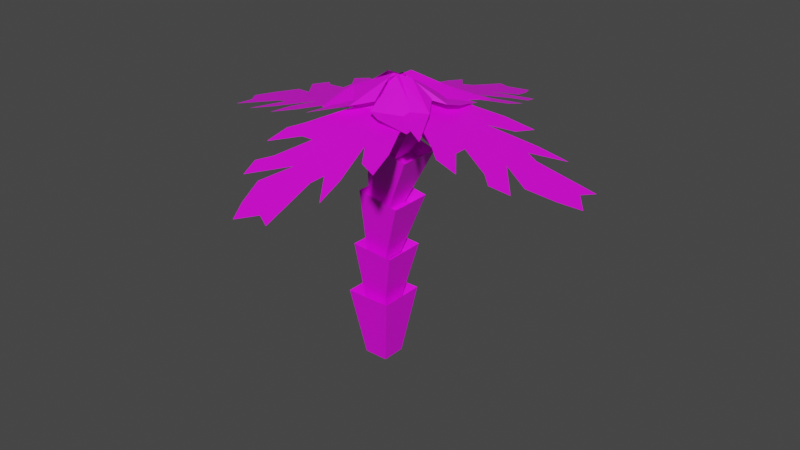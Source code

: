 # Source: Pal_1.blend  (saved by Blender 2.92.15; exported with 4.5.12 LTS)
import bpy
from mathutils import Matrix  # noqa: F401  (used for matrix-valued properties, if any)

bpy.ops.wm.read_factory_settings(use_empty=True)
scene = bpy.context.scene
scene.name = 'Scene'

# ---- collections
col_collection = bpy.data.collections.new('Collection'); scene.collection.children.link(col_collection)

# ---- images (referenced by path relative to the original .blend; pixels are not part of the script)
import os
ASSET_DIR = os.environ.get("B2B_ASSET_DIR", "")  # directory of the original .blend (textures are referenced by path, not embedded)
HERE = os.path.dirname(os.path.abspath(__file__))  # packed textures are extracted next to this script under _unpacked/

def load_image(name, relpath, width, height, colorspace="sRGB"):
    """Load a texture the original file referenced (path relative to the .blend, or extracted next to this script)."""
    p = next((c for c in (os.path.join(HERE, relpath), os.path.join(ASSET_DIR, relpath)) if relpath and os.path.exists(c)), "")
    if p:
        img = bpy.data.images.load(p, check_existing=True)
        img.name = name
    else:  # same state as the original file: an image datablock whose file is absent (Cycles renders it pink)
        img = bpy.data.images.new(name, width, height)
        img.source = "FILE"
        img.filepath = "//" + (relpath or name)
    img.colorspace_settings.name = colorspace
    return img
img_lospec500_1x_png_001 = load_image('lospec500-1x.png.001', 'modele/lospec500-1x.png', 1024, 1024, 'sRGB')
img_lospec500_1x_png = load_image('lospec500-1x.png', 'modele/lospec500-1x.png', 1024, 1024, 'sRGB')

# ---- materials (node trees are filled in below, after node groups)
mat_material_009 = bpy.data.materials.new('Material.009')
mat_material_009.use_transparent_shadow = False
mat_material_008 = bpy.data.materials.new('Material.008')
mat_material_008.use_transparent_shadow = False

# ---- material node trees
mat_material_009.use_nodes = True; mat_material_009.node_tree.nodes.clear()
_N = mat_material_009.node_tree.nodes; _L = mat_material_009.node_tree.links
n0 = _N.new('ShaderNodeBsdfPrincipled'); n0.name = 'Principled BSDF'; n0.location = (10, 300)
n0.distribution = 'GGX'
n0.subsurface_method = 'BURLEY'
n0.inputs[3].default_value = 1.45
n0.inputs[27].default_value = (0.0, 0.0, 0.0, 1.0)
n0.inputs[28].default_value = 1.0
n1 = _N.new('ShaderNodeOutputMaterial'); n1.name = 'Material Output'; n1.location = (300, 300)
n2 = _N.new('ShaderNodeTexImage'); n2.name = 'Image Texture'; n2.location = (-350, 135)
n2.image = img_lospec500_1x_png_001
n2.interpolation = 'Closest'
_L.new(n0.outputs[0], n1.inputs[0])
_L.new(n2.outputs[0], n0.inputs[0])
n1.is_active_output = True
mat_material_008.use_nodes = True; mat_material_008.node_tree.nodes.clear()
_N = mat_material_008.node_tree.nodes; _L = mat_material_008.node_tree.links
n0 = _N.new('ShaderNodeBsdfPrincipled'); n0.name = 'Principled BSDF'; n0.location = (10, 300)
n0.distribution = 'GGX'
n0.subsurface_method = 'BURLEY'
n0.inputs[3].default_value = 1.45
n0.inputs[27].default_value = (0.0, 0.0, 0.0, 1.0)
n0.inputs[28].default_value = 1.0
n1 = _N.new('ShaderNodeOutputMaterial'); n1.name = 'Material Output'; n1.location = (300, 300)
n2 = _N.new('ShaderNodeTexImage'); n2.name = 'Image Texture'; n2.location = (-350, 135)
n2.image = img_lospec500_1x_png
n2.interpolation = 'Closest'
_L.new(n0.outputs[0], n1.inputs[0])
_L.new(n2.outputs[0], n0.inputs[0])
n1.is_active_output = True

# ---- world
world_world = bpy.data.worlds.new('World'); scene.world = world_world
world_world.use_nodes = True; world_world.node_tree.nodes.clear()
_N = world_world.node_tree.nodes; _L = world_world.node_tree.links
n0 = _N.new('ShaderNodeOutputWorld'); n0.name = 'World Output'; n0.location = (300, 300)
n1 = _N.new('ShaderNodeBackground'); n1.name = 'Background'; n1.location = (10, 300)
n1.inputs[0].default_value = (0.05088, 0.05088, 0.05088, 1.0)
_L.new(n1.outputs[0], n0.inputs[0])
n0.is_active_output = True
world_world.color = (0.05088, 0.05088, 0.05088)
world_world.use_sun_shadow = False
world_world.sun_shadow_jitter_overblur = 0.0

# ---- meshes
me_cube = bpy.data.meshes.new('Cube')
me_cube.from_pydata([(1.0, 1.0, 1.0), (0.5298, 0.5298, -1.0), (1.0, -1.0, 1.0), (0.5298, -0.5298, -1.0), (-1.0, 1.0, 1.0), (-0.5298, 0.5298, -1.0), (-1.0, -1.0, 1.0), (-0.5298, -0.5298, -1.0), (0.7362, -0.7362, 0.6291), (-0.7362, -0.7362, 0.6291), (0.7362, 0.7362, 0.6291), (-0.7362, 0.7362, 0.6291)], [], [(4, 6, 9, 11), (3, 2, 6, 7), (7, 6, 4, 5), (5, 1, 3, 7), (1, 0, 2, 3), (5, 4, 0, 1), (10, 11, 9, 8), (2, 0, 10, 8), (0, 4, 11, 10), (6, 2, 8, 9)])
_uv = me_cube.uv_layers.new(name='UVMap')
_uv.uv.foreach_set('vector', [0.2545, 0.375, 0.2545, 0.375, 0.2545, 0.375, 0.2545, 0.375, 0.2545, 0.375, 0.2545, 0.375, 0.2545, 0.375, 0.2545, 0.375, 0.2545, 0.375, 0.2545, 0.375, 0.2545, 0.375, 0.2545, 0.375, 0.2545, 0.375, 0.2545, 0.375, 0.2545, 0.375, 0.2545, 0.375, 0.2545, 0.375, 0.2545, 0.375, 0.2545, 0.375, 0.2545, 0.375, 0.2545, 0.375, 0.2545, 0.375, 0.2545, 0.375, 0.2545, 0.375, 0.2545, 0.375, 0.2545, 0.375, 0.2545, 0.375, 0.2545, 0.375, 0.2545, 0.375, 0.2545, 0.375, 0.2545, 0.375, 0.2545, 0.375, 0.2545, 0.375, 0.2545, 0.375, 0.2545, 0.375, 0.2545, 0.375, 0.2545, 0.375, 0.2545, 0.375, 0.2545, 0.375, 0.2545, 0.375])
me_cube.materials.append(mat_material_009)
me_cube.use_remesh_preserve_volume = False
me_cube.use_remesh_preserve_attributes = False
me_cube.use_mirror_vertex_groups = False
me_cube.update()
me_cube_004 = bpy.data.meshes.new('Cube.004')
me_cube_004.from_pydata([(1.0, 1.0, 1.0), (0.5298, 0.5298, -1.0), (1.0, -1.0, 1.0), (0.5298, -0.5298, -1.0), (-1.0, 1.0, 1.0), (-0.5298, 0.5298, -1.0), (-1.0, -1.0, 1.0), (-0.5298, -0.5298, -1.0), (0.7362, -0.7362, 0.6291), (-0.7362, -0.7362, 0.6291), (0.7362, 0.7362, 0.6291), (-0.7362, 0.7362, 0.6291)], [], [(4, 6, 9, 11), (3, 2, 6, 7), (7, 6, 4, 5), (5, 1, 3, 7), (1, 0, 2, 3), (5, 4, 0, 1), (10, 11, 9, 8), (2, 0, 10, 8), (0, 4, 11, 10), (6, 2, 8, 9)])
_uv = me_cube_004.uv_layers.new(name='UVMap')
_uv.uv.foreach_set('vector', [0.2485, 0.625, 0.2485, 0.625, 0.2485, 0.625, 0.2485, 0.625, 0.2485, 0.625, 0.2485, 0.625, 0.2485, 0.625, 0.2485, 0.625, 0.2485, 0.625, 0.2485, 0.625, 0.2485, 0.625, 0.2485, 0.625, 0.2485, 0.625, 0.2485, 0.625, 0.2485, 0.625, 0.2485, 0.625, 0.2485, 0.625, 0.2485, 0.625, 0.2485, 0.625, 0.2485, 0.625, 0.2485, 0.625, 0.2485, 0.625, 0.2485, 0.625, 0.2485, 0.625, 0.2485, 0.625, 0.2485, 0.625, 0.2485, 0.625, 0.2485, 0.625, 0.2485, 0.625, 0.2485, 0.625, 0.2485, 0.625, 0.2485, 0.625, 0.2485, 0.625, 0.2485, 0.625, 0.2485, 0.625, 0.2485, 0.625, 0.2485, 0.625, 0.2485, 0.625, 0.2485, 0.625, 0.2485, 0.625])
me_cube_004.materials.append(mat_material_009)
me_cube_004.use_remesh_preserve_volume = False
me_cube_004.use_remesh_preserve_attributes = False
me_cube_004.use_mirror_vertex_groups = False
me_cube_004.update()
me_cube_005 = bpy.data.meshes.new('Cube.005')
me_cube_005.from_pydata([(1.0, 1.0, 1.0), (0.5298, 0.5298, -1.0), (1.0, -1.0, 1.0), (0.5298, -0.5298, -1.0), (-1.0, 1.0, 1.0), (-0.5298, 0.5298, -1.0), (-1.0, -1.0, 1.0), (-0.5298, -0.5298, -1.0), (0.7362, -0.7362, 0.6291), (-0.7362, -0.7362, 0.6291), (0.7362, 0.7362, 0.6291), (-0.7362, 0.7362, 0.6291)], [], [(4, 6, 9, 11), (3, 2, 6, 7), (7, 6, 4, 5), (5, 1, 3, 7), (1, 0, 2, 3), (5, 4, 0, 1), (10, 11, 9, 8), (2, 0, 10, 8), (0, 4, 11, 10), (6, 2, 8, 9)])
_uv = me_cube_005.uv_layers.new(name='UVMap')
_uv.uv.foreach_set('vector', [0.2485, 0.3125, 0.2485, 0.3125, 0.2485, 0.3125, 0.2485, 0.3125, 0.2485, 0.3125, 0.2485, 0.3125, 0.2485, 0.3125, 0.2485, 0.3125, 0.2485, 0.3125, 0.2485, 0.3125, 0.2485, 0.3125, 0.2485, 0.3125, 0.2485, 0.3125, 0.2485, 0.3125, 0.2485, 0.3125, 0.2485, 0.3125, 0.2485, 0.3125, 0.2485, 0.3125, 0.2485, 0.3125, 0.2485, 0.3125, 0.2485, 0.3125, 0.2485, 0.3125, 0.2485, 0.3125, 0.2485, 0.3125, 0.2485, 0.3125, 0.2485, 0.3125, 0.2485, 0.3125, 0.2485, 0.3125, 0.2485, 0.3125, 0.2485, 0.3125, 0.2485, 0.3125, 0.2485, 0.3125, 0.2485, 0.3125, 0.2485, 0.3125, 0.2485, 0.3125, 0.2485, 0.3125, 0.2485, 0.3125, 0.2485, 0.3125, 0.2485, 0.3125, 0.2485, 0.3125])
me_cube_005.materials.append(mat_material_008)
me_cube_005.use_remesh_preserve_volume = False
me_cube_005.use_remesh_preserve_attributes = False
me_cube_005.use_mirror_vertex_groups = False
me_cube_005.update()
me_cube_006 = bpy.data.meshes.new('Cube.006')
me_cube_006.from_pydata([(1.0, 1.0, 1.0), (0.5298, 0.5298, -1.0), (1.0, -1.0, 1.0), (0.5298, -0.5298, -1.0), (-1.0, 1.0, 1.0), (-0.5298, 0.5298, -1.0), (-1.0, -1.0, 1.0), (-0.5298, -0.5298, -1.0), (0.7362, -0.7362, 0.6291), (-0.7362, -0.7362, 0.6291), (0.7362, 0.7362, 0.6291), (-0.7362, 0.7362, 0.6291)], [], [(4, 6, 9, 11), (3, 2, 6, 7), (7, 6, 4, 5), (5, 1, 3, 7), (1, 0, 2, 3), (5, 4, 0, 1), (10, 11, 9, 8), (2, 0, 10, 8), (0, 4, 11, 10), (6, 2, 8, 9)])
_uv = me_cube_006.uv_layers.new(name='UVMap')
_uv.uv.foreach_set('vector', [0.2515, 0.6875, 0.2515, 0.6875, 0.2515, 0.6875, 0.2515, 0.6875, 0.2515, 0.6875, 0.2515, 0.6875, 0.2515, 0.6875, 0.2515, 0.6875, 0.2515, 0.6875, 0.2515, 0.6875, 0.2515, 0.6875, 0.2515, 0.6875, 0.2515, 0.6875, 0.2515, 0.6875, 0.2515, 0.6875, 0.2515, 0.6875, 0.2515, 0.6875, 0.2515, 0.6875, 0.2515, 0.6875, 0.2515, 0.6875, 0.2515, 0.6875, 0.2515, 0.6875, 0.2515, 0.6875, 0.2515, 0.6875, 0.2515, 0.6875, 0.2515, 0.6875, 0.2515, 0.6875, 0.2515, 0.6875, 0.2515, 0.6875, 0.2515, 0.6875, 0.2515, 0.6875, 0.2515, 0.6875, 0.2515, 0.6875, 0.2515, 0.6875, 0.2515, 0.6875, 0.2515, 0.6875, 0.2515, 0.6875, 0.2515, 0.6875, 0.2515, 0.6875, 0.2515, 0.6875])
me_cube_006.materials.append(mat_material_008)
me_cube_006.use_remesh_preserve_volume = False
me_cube_006.use_remesh_preserve_attributes = False
me_cube_006.use_mirror_vertex_groups = False
me_cube_006.update()
me_cube_007 = bpy.data.meshes.new('Cube.007')
me_cube_007.from_pydata([(1.0, 1.0, 1.0), (0.5298, 0.5298, -1.0), (1.0, -1.0, 1.0), (0.5298, -0.5298, -1.0), (-1.0, 1.0, 1.0), (-0.5298, 0.5298, -1.0), (-1.0, -1.0, 1.0), (-0.5298, -0.5298, -1.0), (0.7362, -0.7362, 0.6291), (-0.7362, -0.7362, 0.6291), (0.7362, 0.7362, 0.6291), (-0.7362, 0.7362, 0.6291)], [], [(4, 6, 9, 11), (3, 2, 6, 7), (7, 6, 4, 5), (5, 1, 3, 7), (1, 0, 2, 3), (5, 4, 0, 1), (10, 11, 9, 8), (2, 0, 10, 8), (0, 4, 11, 10), (6, 2, 8, 9)])
_uv = me_cube_007.uv_layers.new(name='UVMap')
_uv.uv.foreach_set('vector', [0.2545, 0.5625, 0.2545, 0.5625, 0.2545, 0.5625, 0.2545, 0.5625, 0.2545, 0.5625, 0.2545, 0.5625, 0.2545, 0.5625, 0.2545, 0.5625, 0.2545, 0.5625, 0.2545, 0.5625, 0.2545, 0.5625, 0.2545, 0.5625, 0.2545, 0.5625, 0.2545, 0.5625, 0.2545, 0.5625, 0.2545, 0.5625, 0.2545, 0.5625, 0.2545, 0.5625, 0.2545, 0.5625, 0.2545, 0.5625, 0.2545, 0.5625, 0.2545, 0.5625, 0.2545, 0.5625, 0.2545, 0.5625, 0.2545, 0.5625, 0.2545, 0.5625, 0.2545, 0.5625, 0.2545, 0.5625, 0.2545, 0.5625, 0.2545, 0.5625, 0.2545, 0.5625, 0.2545, 0.5625, 0.2545, 0.5625, 0.2545, 0.5625, 0.2545, 0.5625, 0.2545, 0.5625, 0.2545, 0.5625, 0.2545, 0.5625, 0.2545, 0.5625, 0.2545, 0.5625])
me_cube_007.materials.append(mat_material_008)
me_cube_007.use_remesh_preserve_volume = False
me_cube_007.use_remesh_preserve_attributes = False
me_cube_007.use_mirror_vertex_groups = False
me_cube_007.update()
me_plane_003 = bpy.data.meshes.new('Plane.003')
me_plane_003.from_pydata([(-0.07272, -0.147, 0.0), (-0.1262, 0.4533, 0.0), (-1.0, 0.235, 0.0), (0.897, 0.2232, 0.09856), (0.8808, -0.1714, 0.0), (0.7021, -0.2916, 0.0), (0.3633, -0.4589, 0.0), (0.4633, -0.2768, 0.0), (0.3991, -0.2267, 0.0), (0.1334, -0.3428, 0.0), (-0.1229, -0.3994, 0.0), (-0.04919, -0.2225, 0.0), (0.1391, -0.08602, 0.0), (-0.2845, -0.2079, 0.0), (-0.5597, -0.2481, 0.0), (-0.2947, -0.04874, 0.0), (-0.4083, -0.008119, 0.0), (-0.9397, -0.06007, 0.0), (-0.8711, 0.07409, 0.0), (-0.8163, 0.3252, 0.0), (-0.5719, 0.4043, 0.0), (-0.3027, 0.2658, 0.0), (-0.5616, 0.5804, 0.0), (-0.3866, 0.6296, 0.0), (-0.2764, 0.5266, 0.0), (0.02405, 0.38, 0.0), (0.0227, 0.4979, 0.0), (-0.1528, 0.7307, 0.0), (0.05837, 0.7094, 0.0), (0.1779, 0.6103, 0.0), (0.3959, 0.466, 0.0), (0.5203, 0.3792, 0.0), (0.4247, 0.5596, 0.0), (0.4111, 0.6398, 0.0), (0.6905, 0.6619, -0.01005), (0.8023, 0.6257, -0.01005), (0.8922, 0.4146, 0.0), (0.911, 0.2534, 0.0), (0.1181, 0.6598, 0.0), (0.03318, -0.1165, 0.0), (0.04494, -0.1542, 0.0), (0.899, 0.0259, 0.09856), (-0.05107, 0.4166, 0.0), (0.904, 0.2383, 0.04928)], [], [(2, 18, 17, 16, 15, 14, 13, 0, 39, 12, 40, 11, 10, 9, 8, 7, 6, 5, 4, 41, 3, 43, 37, 36, 35, 34, 33, 32, 31, 30, 29, 38, 28, 27, 26, 25, 42, 1, 24, 23, 22, 21, 20, 19)])
_uv = me_plane_003.uv_layers.new(name='UVMap')
_uv.uv.foreach_set('vector', [0.4599, 0.568, 0.4599, 0.568, 0.4599, 0.568, 0.4599, 0.568, 0.4599, 0.568, 0.4599, 0.568, 0.4599, 0.568, 0.4599, 0.568, 0.4599, 0.568, 0.4599, 0.568, 0.4599, 0.568, 0.4599, 0.568, 0.4599, 0.568, 0.4599, 0.568, 0.4599, 0.568, 0.4599, 0.568, 0.4599, 0.568, 0.4599, 0.568, 0.4599, 0.568, 0.4599, 0.568, 0.4599, 0.568, 0.4599, 0.568, 0.4599, 0.568, 0.4599, 0.568, 0.4599, 0.568, 0.4599, 0.568, 0.4599, 0.568, 0.4599, 0.568, 0.4599, 0.568, 0.4599, 0.568, 0.4599, 0.568, 0.4599, 0.568, 0.4599, 0.568, 0.4599, 0.568, 0.4599, 0.568, 0.4599, 0.568, 0.4599, 0.568, 0.4599, 0.568, 0.4599, 0.568, 0.4599, 0.568, 0.4599, 0.568, 0.4599, 0.568, 0.4599, 0.568, 0.4599, 0.568])
me_plane_003.materials.append(mat_material_009)
me_plane_003.use_remesh_fix_poles = True
me_plane_003.use_remesh_preserve_attributes = False
me_plane_003.use_mirror_vertex_groups = False
me_plane_003.update()
me_icosphere = bpy.data.meshes.new('Icosphere')
me_icosphere.from_pydata([(0.0, 0.0, -1.0), (0.7236, -0.5257, -0.4472), (-0.2764, -0.8506, -0.4472), (-0.8944, 0.0, -0.4472), (-0.2764, 0.8506, -0.4472), (0.7236, 0.5257, -0.4472), (0.2764, -0.8506, 0.4472), (-0.7236, -0.5257, 0.4472), (-0.7236, 0.5257, 0.4472), (0.2764, 0.8506, 0.4472), (0.8944, 0.0, 0.4472), (0.0, 0.0, 1.0), (-0.1625, -0.5, -0.8507), (0.4253, -0.309, -0.8507), (0.2629, -0.809, -0.5257), (0.8506, 0.0, -0.5257), (0.4253, 0.309, -0.8507), (-0.5257, 0.0, -0.8507), (-0.6882, -0.5, -0.5257), (-0.1625, 0.5, -0.8507), (-0.6882, 0.5, -0.5257), (0.2629, 0.809, -0.5257), (0.9511, -0.309, 0.0), (0.9511, 0.309, 0.0), (0.0, -1.0, 0.0), (0.5878, -0.809, 0.0), (-0.9511, -0.309, 0.0), (-0.5878, -0.809, 0.0), (-0.5878, 0.809, 0.0), (-0.9511, 0.309, 0.0), (0.5878, 0.809, 0.0), (0.0, 1.0, 0.0), (0.6882, -0.5, 0.5257), (-0.2629, -0.809, 0.5257), (-0.8506, 0.0, 0.5257), (-0.2629, 0.809, 0.5257), (0.6882, 0.5, 0.5257), (0.1625, -0.5, 0.8507), (0.5257, 0.0, 0.8507), (-0.4253, -0.309, 0.8507), (-0.4253, 0.309, 0.8507), (0.1625, 0.5, 0.8507)], [], [(0, 13, 12), (1, 13, 15), (0, 12, 17), (0, 17, 19), (0, 19, 16), (1, 15, 22), (2, 14, 24), (3, 18, 26), (4, 20, 28), (5, 21, 30), (1, 22, 25), (2, 24, 27), (3, 26, 29), (4, 28, 31), (5, 30, 23), (6, 32, 37), (7, 33, 39), (8, 34, 40), (9, 35, 41), (10, 36, 38), (38, 41, 11), (38, 36, 41), (36, 9, 41), (41, 40, 11), (41, 35, 40), (35, 8, 40), (40, 39, 11), (40, 34, 39), (34, 7, 39), (39, 37, 11), (39, 33, 37), (33, 6, 37), (37, 38, 11), (37, 32, 38), (32, 10, 38), (23, 36, 10), (23, 30, 36), (30, 9, 36), (31, 35, 9), (31, 28, 35), (28, 8, 35), (29, 34, 8), (29, 26, 34), (26, 7, 34), (27, 33, 7), (27, 24, 33), (24, 6, 33), (25, 32, 6), (25, 22, 32), (22, 10, 32), (30, 31, 9), (30, 21, 31), (21, 4, 31), (28, 29, 8), (28, 20, 29), (20, 3, 29), (26, 27, 7), (26, 18, 27), (18, 2, 27), (24, 25, 6), (24, 14, 25), (14, 1, 25), (22, 23, 10), (22, 15, 23), (15, 5, 23), (16, 21, 5), (16, 19, 21), (19, 4, 21), (19, 20, 4), (19, 17, 20), (17, 3, 20), (17, 18, 3), (17, 12, 18), (12, 2, 18), (15, 16, 5), (15, 13, 16), (13, 0, 16), (12, 14, 2), (12, 13, 14), (13, 1, 14)])
_uv = me_icosphere.uv_layers.new(name='UVMap')
_uv.uv.foreach_set('vector', [0.2679, 0.6737, 0.2679, 0.6737, 0.2679, 0.6737, 0.2679, 0.6737, 0.2679, 0.6737, 0.2679, 0.6737, 0.2679, 0.6737, 0.2679, 0.6737, 0.2679, 0.6737, 0.2679, 0.6737, 0.2679, 0.6737, 0.2679, 0.6737, 0.2679, 0.6737, 0.2679, 0.6737, 0.2679, 0.6737, 0.2679, 0.6737, 0.2679, 0.6737, 0.2679, 0.6737, 0.2679, 0.6737, 0.2679, 0.6737, 0.2679, 0.6737, 0.2679, 0.6737, 0.2679, 0.6737, 0.2679, 0.6737, 0.2679, 0.6737, 0.2679, 0.6737, 0.2679, 0.6737, 0.2679, 0.6737, 0.2679, 0.6737, 0.2679, 0.6737, 0.2679, 0.6737, 0.2679, 0.6737, 0.2679, 0.6737, 0.2679, 0.6737, 0.2679, 0.6737, 0.2679, 0.6737, 0.2679, 0.6737, 0.2679, 0.6737, 0.2679, 0.6737, 0.2679, 0.6737, 0.2679, 0.6737, 0.2679, 0.6737, 0.2679, 0.6737, 0.2679, 0.6737, 0.2679, 0.6737, 0.2679, 0.6737, 0.2679, 0.6737, 0.2679, 0.6737, 0.2679, 0.6737, 0.2679, 0.6737, 0.2679, 0.6737, 0.2679, 0.6737, 0.2679, 0.6737, 0.2679, 0.6737, 0.2679, 0.6737, 0.2679, 0.6737, 0.2679, 0.6737, 0.2679, 0.6737, 0.2679, 0.6737, 0.2679, 0.6737, 0.2679, 0.6737, 0.2679, 0.6737, 0.2679, 0.6737, 0.2679, 0.6737, 0.2679, 0.6737, 0.2679, 0.6737, 0.2679, 0.6737, 0.2679, 0.6737, 0.2679, 0.6737, 0.2679, 0.6737, 0.2679, 0.6737, 0.2679, 0.6737, 0.2679, 0.6737, 0.2679, 0.6737, 0.2679, 0.6737, 0.2679, 0.6737, 0.2679, 0.6737, 0.2679, 0.6737, 0.2679, 0.6737, 0.2679, 0.6737, 0.2679, 0.6737, 0.2679, 0.6737, 0.2679, 0.6737, 0.2679, 0.6737, 0.2679, 0.6737, 0.2679, 0.6737, 0.2679, 0.6737, 0.2679, 0.6737, 0.2679, 0.6737, 0.2679, 0.6737, 0.2679, 0.6737, 0.2679, 0.6737, 0.2679, 0.6737, 0.2679, 0.6737, 0.2679, 0.6737, 0.2679, 0.6737, 0.2679, 0.6737, 0.2679, 0.6737, 0.2679, 0.6737, 0.2679, 0.6737, 0.2679, 0.6737, 0.2679, 0.6737, 0.2679, 0.6737, 0.2679, 0.6737, 0.2679, 0.6737, 0.2679, 0.6737, 0.2679, 0.6737, 0.2679, 0.6737, 0.2679, 0.6737, 0.2679, 0.6737, 0.2679, 0.6737, 0.2679, 0.6737, 0.2679, 0.6737, 0.2679, 0.6737, 0.2679, 0.6737, 0.2679, 0.6737, 0.2679, 0.6737, 0.2679, 0.6737, 0.2679, 0.6737, 0.2679, 0.6737, 0.2679, 0.6737, 0.2679, 0.6737, 0.2679, 0.6737, 0.2679, 0.6737, 0.2679, 0.6737, 0.2679, 0.6737, 0.2679, 0.6737, 0.2679, 0.6737, 0.2679, 0.6737, 0.2679, 0.6737, 0.2679, 0.6737, 0.2679, 0.6737, 0.2679, 0.6737, 0.2679, 0.6737, 0.2679, 0.6737, 0.2679, 0.6737, 0.2679, 0.6737, 0.2679, 0.6737, 0.2679, 0.6737, 0.2679, 0.6737, 0.2679, 0.6737, 0.2679, 0.6737, 0.2679, 0.6737, 0.2679, 0.6737, 0.2679, 0.6737, 0.2679, 0.6737, 0.2679, 0.6737, 0.2679, 0.6737, 0.2679, 0.6737, 0.2679, 0.6737, 0.2679, 0.6737, 0.2679, 0.6737, 0.2679, 0.6737, 0.2679, 0.6737, 0.2679, 0.6737, 0.2679, 0.6737, 0.2679, 0.6737, 0.2679, 0.6737, 0.2679, 0.6737, 0.2679, 0.6737, 0.2679, 0.6737, 0.2679, 0.6737, 0.2679, 0.6737, 0.2679, 0.6737, 0.2679, 0.6737, 0.2679, 0.6737, 0.2679, 0.6737, 0.2679, 0.6737, 0.2679, 0.6737, 0.2679, 0.6737, 0.2679, 0.6737, 0.2679, 0.6737, 0.2679, 0.6737, 0.2679, 0.6737, 0.2679, 0.6737, 0.2679, 0.6737, 0.2679, 0.6737, 0.2679, 0.6737, 0.2679, 0.6737, 0.2679, 0.6737, 0.2679, 0.6737, 0.2679, 0.6737, 0.2679, 0.6737, 0.2679, 0.6737, 0.2679, 0.6737, 0.2679, 0.6737, 0.2679, 0.6737, 0.2679, 0.6737, 0.2679, 0.6737, 0.2679, 0.6737, 0.2679, 0.6737, 0.2679, 0.6737, 0.2679, 0.6737, 0.2679, 0.6737, 0.2679, 0.6737, 0.2679, 0.6737, 0.2679, 0.6737, 0.2679, 0.6737, 0.2679, 0.6737, 0.2679, 0.6737, 0.2679, 0.6737, 0.2679, 0.6737, 0.2679, 0.6737, 0.2679, 0.6737, 0.2679, 0.6737, 0.2679, 0.6737, 0.2679, 0.6737, 0.2679, 0.6737, 0.2679, 0.6737, 0.2679, 0.6737, 0.2679, 0.6737, 0.2679, 0.6737, 0.2679, 0.6737, 0.2679, 0.6737, 0.2679, 0.6737, 0.2679, 0.6737, 0.2679, 0.6737, 0.2679, 0.6737, 0.2679, 0.6737, 0.2679, 0.6737, 0.2679, 0.6737, 0.2679, 0.6737, 0.2679, 0.6737, 0.2679, 0.6737, 0.2679, 0.6737, 0.2679, 0.6737, 0.2679, 0.6737, 0.2679, 0.6737, 0.2679, 0.6737, 0.2679, 0.6737, 0.2679, 0.6737, 0.2679, 0.6737, 0.2679, 0.6737, 0.2679, 0.6737, 0.2679, 0.6737, 0.2679, 0.6737, 0.2679, 0.6737, 0.2679, 0.6737, 0.2679, 0.6737, 0.2679, 0.6737])
me_icosphere.materials.append(mat_material_008)
me_icosphere.use_remesh_fix_poles = True
me_icosphere.use_remesh_preserve_attributes = False
me_icosphere.use_mirror_vertex_groups = False
me_icosphere.update()
me_icosphere_001 = bpy.data.meshes.new('Icosphere.001')
me_icosphere_001.from_pydata([(0.0, 0.0, -1.0), (0.7236, -0.5257, -0.4472), (-0.2764, -0.8506, -0.4472), (-0.8944, 0.0, -0.4472), (-0.2764, 0.8506, -0.4472), (0.7236, 0.5257, -0.4472), (0.2764, -0.8506, 0.4472), (-0.7236, -0.5257, 0.4472), (-0.7236, 0.5257, 0.4472), (0.2764, 0.8506, 0.4472), (0.8944, 0.0, 0.4472), (0.0, 0.0, 1.0), (-0.1625, -0.5, -0.8507), (0.4253, -0.309, -0.8507), (0.2629, -0.809, -0.5257), (0.8506, 0.0, -0.5257), (0.4253, 0.309, -0.8507), (-0.5257, 0.0, -0.8507), (-0.6882, -0.5, -0.5257), (-0.1625, 0.5, -0.8507), (-0.6882, 0.5, -0.5257), (0.2629, 0.809, -0.5257), (0.9511, -0.309, 0.0), (0.9511, 0.309, 0.0), (0.0, -1.0, 0.0), (0.5878, -0.809, 0.0), (-0.9511, -0.309, 0.0), (-0.5878, -0.809, 0.0), (-0.5878, 0.809, 0.0), (-0.9511, 0.309, 0.0), (0.5878, 0.809, 0.0), (0.0, 1.0, 0.0), (0.6882, -0.5, 0.5257), (-0.2629, -0.809, 0.5257), (-0.8506, 0.0, 0.5257), (-0.2629, 0.809, 0.5257), (0.6882, 0.5, 0.5257), (0.1625, -0.5, 0.8507), (0.5257, 0.0, 0.8507), (-0.4253, -0.309, 0.8507), (-0.4253, 0.309, 0.8507), (0.1625, 0.5, 0.8507)], [], [(0, 13, 12), (1, 13, 15), (0, 12, 17), (0, 17, 19), (0, 19, 16), (1, 15, 22), (2, 14, 24), (3, 18, 26), (4, 20, 28), (5, 21, 30), (1, 22, 25), (2, 24, 27), (3, 26, 29), (4, 28, 31), (5, 30, 23), (6, 32, 37), (7, 33, 39), (8, 34, 40), (9, 35, 41), (10, 36, 38), (38, 41, 11), (38, 36, 41), (36, 9, 41), (41, 40, 11), (41, 35, 40), (35, 8, 40), (40, 39, 11), (40, 34, 39), (34, 7, 39), (39, 37, 11), (39, 33, 37), (33, 6, 37), (37, 38, 11), (37, 32, 38), (32, 10, 38), (23, 36, 10), (23, 30, 36), (30, 9, 36), (31, 35, 9), (31, 28, 35), (28, 8, 35), (29, 34, 8), (29, 26, 34), (26, 7, 34), (27, 33, 7), (27, 24, 33), (24, 6, 33), (25, 32, 6), (25, 22, 32), (22, 10, 32), (30, 31, 9), (30, 21, 31), (21, 4, 31), (28, 29, 8), (28, 20, 29), (20, 3, 29), (26, 27, 7), (26, 18, 27), (18, 2, 27), (24, 25, 6), (24, 14, 25), (14, 1, 25), (22, 23, 10), (22, 15, 23), (15, 5, 23), (16, 21, 5), (16, 19, 21), (19, 4, 21), (19, 20, 4), (19, 17, 20), (17, 3, 20), (17, 18, 3), (17, 12, 18), (12, 2, 18), (15, 16, 5), (15, 13, 16), (13, 0, 16), (12, 14, 2), (12, 13, 14), (13, 1, 14)])
_uv = me_icosphere_001.uv_layers.new(name='UVMap')
_uv.uv.foreach_set('vector', [0.2723, 0.4862, 0.2723, 0.4862, 0.2723, 0.4862, 0.2723, 0.4862, 0.2723, 0.4862, 0.2723, 0.4862, 0.2723, 0.4862, 0.2723, 0.4862, 0.2723, 0.4862, 0.2723, 0.4862, 0.2723, 0.4862, 0.2723, 0.4862, 0.2723, 0.4862, 0.2723, 0.4862, 0.2723, 0.4862, 0.2723, 0.4862, 0.2723, 0.4862, 0.2723, 0.4862, 0.2723, 0.4862, 0.2723, 0.4862, 0.2723, 0.4862, 0.2723, 0.4862, 0.2723, 0.4862, 0.2723, 0.4862, 0.2723, 0.4862, 0.2723, 0.4862, 0.2723, 0.4862, 0.2723, 0.4862, 0.2723, 0.4862, 0.2723, 0.4862, 0.2723, 0.4862, 0.2723, 0.4862, 0.2723, 0.4862, 0.2723, 0.4862, 0.2723, 0.4862, 0.2723, 0.4862, 0.2723, 0.4862, 0.2723, 0.4862, 0.2723, 0.4862, 0.2723, 0.4862, 0.2723, 0.4862, 0.2723, 0.4862, 0.2723, 0.4862, 0.2723, 0.4862, 0.2723, 0.4862, 0.2723, 0.4862, 0.2723, 0.4862, 0.2723, 0.4862, 0.2723, 0.4862, 0.2723, 0.4862, 0.2723, 0.4862, 0.2723, 0.4862, 0.2723, 0.4862, 0.2723, 0.4862, 0.2723, 0.4862, 0.2723, 0.4862, 0.2723, 0.4862, 0.2723, 0.4862, 0.2723, 0.4862, 0.2723, 0.4862, 0.2723, 0.4862, 0.2723, 0.4862, 0.2723, 0.4862, 0.2723, 0.4862, 0.2723, 0.4862, 0.2723, 0.4862, 0.2723, 0.4862, 0.2723, 0.4862, 0.2723, 0.4862, 0.2723, 0.4862, 0.2723, 0.4862, 0.2723, 0.4862, 0.2723, 0.4862, 0.2723, 0.4862, 0.2723, 0.4862, 0.2723, 0.4862, 0.2723, 0.4862, 0.2723, 0.4862, 0.2723, 0.4862, 0.2723, 0.4862, 0.2723, 0.4862, 0.2723, 0.4862, 0.2723, 0.4862, 0.2723, 0.4862, 0.2723, 0.4862, 0.2723, 0.4862, 0.2723, 0.4862, 0.2723, 0.4862, 0.2723, 0.4862, 0.2723, 0.4862, 0.2723, 0.4862, 0.2723, 0.4862, 0.2723, 0.4862, 0.2723, 0.4862, 0.2723, 0.4862, 0.2723, 0.4862, 0.2723, 0.4862, 0.2723, 0.4862, 0.2723, 0.4862, 0.2723, 0.4862, 0.2723, 0.4862, 0.2723, 0.4862, 0.2723, 0.4862, 0.2723, 0.4862, 0.2723, 0.4862, 0.2723, 0.4862, 0.2723, 0.4862, 0.2723, 0.4862, 0.2723, 0.4862, 0.2723, 0.4862, 0.2723, 0.4862, 0.2723, 0.4862, 0.2723, 0.4862, 0.2723, 0.4862, 0.2723, 0.4862, 0.2723, 0.4862, 0.2723, 0.4862, 0.2723, 0.4862, 0.2723, 0.4862, 0.2723, 0.4862, 0.2723, 0.4862, 0.2723, 0.4862, 0.2723, 0.4862, 0.2723, 0.4862, 0.2723, 0.4862, 0.2723, 0.4862, 0.2723, 0.4862, 0.2723, 0.4862, 0.2723, 0.4862, 0.2723, 0.4862, 0.2723, 0.4862, 0.2723, 0.4862, 0.2723, 0.4862, 0.2723, 0.4862, 0.2723, 0.4862, 0.2723, 0.4862, 0.2723, 0.4862, 0.2723, 0.4862, 0.2723, 0.4862, 0.2723, 0.4862, 0.2723, 0.4862, 0.2723, 0.4862, 0.2723, 0.4862, 0.2723, 0.4862, 0.2723, 0.4862, 0.2723, 0.4862, 0.2723, 0.4862, 0.2723, 0.4862, 0.2723, 0.4862, 0.2723, 0.4862, 0.2723, 0.4862, 0.2723, 0.4862, 0.2723, 0.4862, 0.2723, 0.4862, 0.2723, 0.4862, 0.2723, 0.4862, 0.2723, 0.4862, 0.2723, 0.4862, 0.2723, 0.4862, 0.2723, 0.4862, 0.2723, 0.4862, 0.2723, 0.4862, 0.2723, 0.4862, 0.2723, 0.4862, 0.2723, 0.4862, 0.2723, 0.4862, 0.2723, 0.4862, 0.2723, 0.4862, 0.2723, 0.4862, 0.2723, 0.4862, 0.2723, 0.4862, 0.2723, 0.4862, 0.2723, 0.4862, 0.2723, 0.4862, 0.2723, 0.4862, 0.2723, 0.4862, 0.2723, 0.4862, 0.2723, 0.4862, 0.2723, 0.4862, 0.2723, 0.4862, 0.2723, 0.4862, 0.2723, 0.4862, 0.2723, 0.4862, 0.2723, 0.4862, 0.2723, 0.4862, 0.2723, 0.4862, 0.2723, 0.4862, 0.2723, 0.4862, 0.2723, 0.4862, 0.2723, 0.4862, 0.2723, 0.4862, 0.2723, 0.4862, 0.2723, 0.4862, 0.2723, 0.4862, 0.2723, 0.4862, 0.2723, 0.4862, 0.2723, 0.4862, 0.2723, 0.4862, 0.2723, 0.4862, 0.2723, 0.4862, 0.2723, 0.4862, 0.2723, 0.4862, 0.2723, 0.4862, 0.2723, 0.4862, 0.2723, 0.4862, 0.2723, 0.4862, 0.2723, 0.4862, 0.2723, 0.4862, 0.2723, 0.4862, 0.2723, 0.4862, 0.2723, 0.4862, 0.2723, 0.4862, 0.2723, 0.4862, 0.2723, 0.4862, 0.2723, 0.4862, 0.2723, 0.4862, 0.2723, 0.4862, 0.2723, 0.4862, 0.2723, 0.4862, 0.2723, 0.4862, 0.2723, 0.4862, 0.2723, 0.4862, 0.2723, 0.4862, 0.2723, 0.4862, 0.2723, 0.4862, 0.2723, 0.4862, 0.2723, 0.4862, 0.2723, 0.4862, 0.2723, 0.4862, 0.2723, 0.4862, 0.2723, 0.4862, 0.2723, 0.4862, 0.2723, 0.4862, 0.2723, 0.4862, 0.2723, 0.4862, 0.2723, 0.4862, 0.2723, 0.4862, 0.2723, 0.4862, 0.2723, 0.4862, 0.2723, 0.4862])
me_icosphere_001.materials.append(mat_material_009)
me_icosphere_001.use_remesh_fix_poles = True
me_icosphere_001.use_remesh_preserve_attributes = False
me_icosphere_001.use_mirror_vertex_groups = False
me_icosphere_001.update()
me_plane_004 = bpy.data.meshes.new('Plane.004')
me_plane_004.from_pydata([(-0.07272, -0.147, 0.0), (-0.1262, 0.4533, 0.0), (-1.0, 0.235, 0.0), (0.897, 0.2232, 0.09856), (0.8808, -0.1714, 0.0), (0.7021, -0.2916, 0.0), (0.3633, -0.4589, 0.0), (0.4633, -0.2768, 0.0), (0.3991, -0.2267, 0.0), (0.1334, -0.3428, 0.0), (-0.1229, -0.3994, 0.0), (-0.04919, -0.2225, 0.0), (0.1391, -0.08602, 0.0), (-0.2845, -0.2079, 0.0), (-0.5597, -0.2481, 0.0), (-0.2947, -0.04874, 0.0), (-0.4083, -0.008119, 0.0), (-0.9397, -0.06007, 0.0), (-0.8711, 0.07409, 0.0), (-0.8163, 0.3252, 0.0), (-0.5719, 0.4043, 0.0), (-0.3027, 0.2658, 0.0), (-0.5616, 0.5804, 0.0), (-0.3866, 0.6296, 0.0), (-0.2764, 0.5266, 0.0), (0.02405, 0.38, 0.0), (0.0227, 0.4979, 0.0), (-0.1528, 0.7307, 0.0), (0.05837, 0.7094, 0.0), (0.1779, 0.6103, 0.0), (0.3959, 0.466, 0.0), (0.5203, 0.3792, 0.0), (0.4247, 0.5596, 0.0), (0.4111, 0.6398, 0.0), (0.6905, 0.6619, -0.01005), (0.8023, 0.6257, -0.01005), (0.8922, 0.4146, 0.0), (0.911, 0.2534, 0.0), (0.1181, 0.6598, 0.0), (0.03318, -0.1165, 0.0), (0.04494, -0.1542, 0.0), (0.899, 0.0259, 0.09856), (-0.05107, 0.4166, 0.0), (0.904, 0.2383, 0.04928)], [], [(2, 18, 17, 16, 15, 14, 13, 0, 39, 12, 40, 11, 10, 9, 8, 7, 6, 5, 4, 41, 3, 43, 37, 36, 35, 34, 33, 32, 31, 30, 29, 38, 28, 27, 26, 25, 42, 1, 24, 23, 22, 21, 20, 19)])
_uv = me_plane_004.uv_layers.new(name='UVMap')
_uv.uv.foreach_set('vector', [0.4614, 0.318, 0.4614, 0.318, 0.4614, 0.318, 0.4614, 0.318, 0.4614, 0.318, 0.4614, 0.318, 0.4614, 0.318, 0.4614, 0.318, 0.4614, 0.318, 0.4614, 0.318, 0.4614, 0.318, 0.4614, 0.318, 0.4614, 0.318, 0.4614, 0.318, 0.4614, 0.318, 0.4614, 0.318, 0.4614, 0.318, 0.4614, 0.318, 0.4614, 0.318, 0.4614, 0.318, 0.4614, 0.318, 0.4614, 0.318, 0.4614, 0.318, 0.4614, 0.318, 0.4614, 0.318, 0.4614, 0.318, 0.4614, 0.318, 0.4614, 0.318, 0.4614, 0.318, 0.4614, 0.318, 0.4614, 0.318, 0.4614, 0.318, 0.4614, 0.318, 0.4614, 0.318, 0.4614, 0.318, 0.4614, 0.318, 0.4614, 0.318, 0.4614, 0.318, 0.4614, 0.318, 0.4614, 0.318, 0.4614, 0.318, 0.4614, 0.318, 0.4614, 0.318, 0.4614, 0.318])
me_plane_004.materials.append(mat_material_009)
me_plane_004.use_remesh_fix_poles = True
me_plane_004.use_remesh_preserve_attributes = False
me_plane_004.use_mirror_vertex_groups = False
me_plane_004.update()
me_plane_006 = bpy.data.meshes.new('Plane.006')
me_plane_006.from_pydata([(-0.07272, -0.147, 0.0), (-0.1262, 0.4533, 0.0), (-1.0, 0.235, 0.0), (0.897, 0.2232, 0.09856), (0.8808, -0.1714, 0.0), (0.7021, -0.2916, 0.0), (0.3633, -0.4589, 0.0), (0.4633, -0.2768, 0.0), (0.3991, -0.2267, 0.0), (0.1334, -0.3428, 0.0), (-0.1229, -0.3994, 0.0), (-0.04919, -0.2225, 0.0), (0.1391, -0.08602, 0.0), (-0.2845, -0.2079, 0.0), (-0.5597, -0.2481, 0.0), (-0.2947, -0.04874, 0.0), (-0.4083, -0.008119, 0.0), (-0.9397, -0.06007, 0.0), (-0.8711, 0.07409, 0.0), (-0.8163, 0.3252, 0.0), (-0.5719, 0.4043, 0.0), (-0.3027, 0.2658, 0.0), (-0.5616, 0.5804, 0.0), (-0.3866, 0.6296, 0.0), (-0.2764, 0.5266, 0.0), (0.02405, 0.38, 0.0), (0.0227, 0.4979, 0.0), (-0.1528, 0.7307, 0.0), (0.05837, 0.7094, 0.0), (0.1779, 0.6103, 0.0), (0.3959, 0.466, 0.0), (0.5203, 0.3792, 0.0), (0.4247, 0.5596, 0.0), (0.4111, 0.6398, 0.0), (0.6905, 0.6619, -0.01005), (0.8023, 0.6257, -0.01005), (0.8922, 0.4146, 0.0), (0.911, 0.2534, 0.0), (0.1181, 0.6598, 0.0), (0.03318, -0.1165, 0.0), (0.04494, -0.1542, 0.0), (0.899, 0.0259, 0.09856), (-0.05107, 0.4166, 0.0), (0.904, 0.2383, 0.04928)], [], [(2, 18, 17, 16, 15, 14, 13, 0, 39, 12, 40, 11, 10, 9, 8, 7, 6, 5, 4, 41, 3, 43, 37, 36, 35, 34, 33, 32, 31, 30, 29, 38, 28, 27, 26, 25, 42, 1, 24, 23, 22, 21, 20, 19)])
_uv = me_plane_006.uv_layers.new(name='UVMap')
_uv.uv.foreach_set('vector', [0.4584, 0.568, 0.4584, 0.568, 0.4584, 0.568, 0.4584, 0.568, 0.4584, 0.568, 0.4584, 0.568, 0.4584, 0.568, 0.4584, 0.568, 0.4584, 0.568, 0.4584, 0.568, 0.4584, 0.568, 0.4584, 0.568, 0.4584, 0.568, 0.4584, 0.568, 0.4584, 0.568, 0.4584, 0.568, 0.4584, 0.568, 0.4584, 0.568, 0.4584, 0.568, 0.4584, 0.568, 0.4584, 0.568, 0.4584, 0.568, 0.4584, 0.568, 0.4584, 0.568, 0.4584, 0.568, 0.4584, 0.568, 0.4584, 0.568, 0.4584, 0.568, 0.4584, 0.568, 0.4584, 0.568, 0.4584, 0.568, 0.4584, 0.568, 0.4584, 0.568, 0.4584, 0.568, 0.4584, 0.568, 0.4584, 0.568, 0.4584, 0.568, 0.4584, 0.568, 0.4584, 0.568, 0.4584, 0.568, 0.4584, 0.568, 0.4584, 0.568, 0.4584, 0.568, 0.4584, 0.568])
me_plane_006.materials.append(mat_material_009)
me_plane_006.use_remesh_fix_poles = True
me_plane_006.use_remesh_preserve_attributes = False
me_plane_006.use_mirror_vertex_groups = False
me_plane_006.update()
me_plane_005 = bpy.data.meshes.new('Plane.005')
me_plane_005.from_pydata([(-0.07272, -0.147, 0.0), (-0.1262, 0.4533, 0.0), (-1.0, 0.235, 0.0), (0.897, 0.2232, 0.09856), (0.8808, -0.1714, 0.0), (0.7021, -0.2916, 0.0), (0.3633, -0.4589, 0.0), (0.4633, -0.2768, 0.0), (0.3991, -0.2267, 0.0), (0.1334, -0.3428, 0.0), (-0.1229, -0.3994, 0.0), (-0.04919, -0.2225, 0.0), (0.1391, -0.08602, 0.0), (-0.2845, -0.2079, 0.0), (-0.5597, -0.2481, 0.0), (-0.2947, -0.04874, 0.0), (-0.4083, -0.008119, 0.0), (-0.9397, -0.06007, 0.0), (-0.8711, 0.07409, 0.0), (-0.8163, 0.3252, 0.0), (-0.5719, 0.4043, 0.0), (-0.3027, 0.2658, 0.0), (-0.5616, 0.5804, 0.0), (-0.3866, 0.6296, 0.0), (-0.2764, 0.5266, 0.0), (0.02405, 0.38, 0.0), (0.0227, 0.4979, 0.0), (-0.1528, 0.7307, 0.0), (0.05837, 0.7094, 0.0), (0.1779, 0.6103, 0.0), (0.3959, 0.466, 0.0), (0.5203, 0.3792, 0.0), (0.4247, 0.5596, 0.0), (0.4111, 0.6398, 0.0), (0.6905, 0.6619, -0.01005), (0.8023, 0.6257, -0.01005), (0.8922, 0.4146, 0.0), (0.911, 0.2534, 0.0), (0.1181, 0.6598, 0.0), (0.03318, -0.1165, 0.0), (0.04494, -0.1542, 0.0), (0.899, 0.0259, 0.09856), (-0.05107, 0.4166, 0.0), (0.904, 0.2383, 0.04928)], [], [(2, 18, 17, 16, 15, 14, 13, 0, 39, 12, 40, 11, 10, 9, 8, 7, 6, 5, 4, 41, 3, 43, 37, 36, 35, 34, 33, 32, 31, 30, 29, 38, 28, 27, 26, 25, 42, 1, 24, 23, 22, 21, 20, 19)])
_uv = me_plane_005.uv_layers.new(name='UVMap')
_uv.uv.foreach_set('vector', [0.4673, 0.5055, 0.4673, 0.5055, 0.4673, 0.5055, 0.4673, 0.5055, 0.4673, 0.5055, 0.4673, 0.5055, 0.4673, 0.5055, 0.4673, 0.5055, 0.4673, 0.5055, 0.4673, 0.5055, 0.4673, 0.5055, 0.4673, 0.5055, 0.4673, 0.5055, 0.4673, 0.5055, 0.4673, 0.5055, 0.4673, 0.5055, 0.4673, 0.5055, 0.4673, 0.5055, 0.4673, 0.5055, 0.4673, 0.5055, 0.4673, 0.5055, 0.4673, 0.5055, 0.4673, 0.5055, 0.4673, 0.5055, 0.4673, 0.5055, 0.4673, 0.5055, 0.4673, 0.5055, 0.4673, 0.5055, 0.4673, 0.5055, 0.4673, 0.5055, 0.4673, 0.5055, 0.4673, 0.5055, 0.4673, 0.5055, 0.4673, 0.5055, 0.4673, 0.5055, 0.4673, 0.5055, 0.4673, 0.5055, 0.4673, 0.5055, 0.4673, 0.5055, 0.4673, 0.5055, 0.4673, 0.5055, 0.4673, 0.5055, 0.4673, 0.5055, 0.4673, 0.5055])
me_plane_005.materials.append(mat_material_008)
me_plane_005.use_remesh_fix_poles = True
me_plane_005.use_remesh_preserve_attributes = False
me_plane_005.use_mirror_vertex_groups = False
me_plane_005.update()

# ---- objects
ob_cube = bpy.data.objects.new('Cube', me_cube)
ob_cube_001 = bpy.data.objects.new('Cube.001', me_cube_004)
ob_cube_002 = bpy.data.objects.new('Cube.002', me_cube_005)
ob_cube_003 = bpy.data.objects.new('Cube.003', me_cube_006)
ob_cube_004 = bpy.data.objects.new('Cube.004', me_cube_007)
ob_plane_003 = bpy.data.objects.new('Plane.003', me_plane_003)
ob_icosphere = bpy.data.objects.new('Icosphere', me_icosphere)
ob_icosphere_001 = bpy.data.objects.new('Icosphere.001', me_icosphere_001)
ob_plane_001 = bpy.data.objects.new('Plane.001', me_plane_004)
ob_plane_004 = bpy.data.objects.new('Plane.004', me_plane_006)
ob_plane_002 = bpy.data.objects.new('Plane.002', me_plane_005)

# ---- transforms, parenting, visibility, modifiers, constraints
ob_cube.location = (0.0, 0.0, 0.6867)
ob_cube.scale = (0.4286, 0.4286, 0.6548)
ob_cube.lock_rotations_4d = False
ob_cube.empty_display_type = 'ARROWS'
ob_cube.lineart.crease_threshold = 0.0
ob_cube_001.location = (0.03538, 0.0, 1.677)
ob_cube_001.rotation_euler = (0.0, 0.06772, 0.0)
ob_cube_001.scale = (0.4009, 0.3997, 0.6097)
ob_cube_001.lock_rotations_4d = False
ob_cube_001.empty_display_type = 'ARROWS'
ob_cube_001.lineart.crease_threshold = 0.0
ob_cube_002.location = (0.1151, 0.0, 2.724)
ob_cube_002.rotation_euler = (0.0, 0.1699, 0.0)
ob_cube_002.scale = (0.4072, 0.3997, 0.6055)
ob_cube_002.lock_rotations_4d = False
ob_cube_002.empty_display_type = 'ARROWS'
ob_cube_002.lineart.crease_threshold = 0.0
ob_cube_003.location = (0.2376, 0.0, 3.688)
ob_cube_003.rotation_euler = (0.0, 0.2794, 0.0)
ob_cube_003.scale = (0.4194, 0.3997, 0.5971)
ob_cube_003.lock_rotations_4d = False
ob_cube_003.empty_display_type = 'ARROWS'
ob_cube_003.lineart.crease_threshold = 0.0
ob_cube_004.location = (0.4174, 0.0, 4.639)
ob_cube_004.rotation_euler = (0.0, 0.3846, 0.0)
ob_cube_004.scale = (0.4137, 0.3796, 0.5561)
ob_cube_004.lock_rotations_4d = False
ob_cube_004.empty_display_type = 'ARROWS'
ob_cube_004.lineart.crease_threshold = 0.0
ob_plane_003.location = (0.7195, -1.706, 4.756)
ob_plane_003.rotation_euler = (-3.428e-09, -0.2644, 1.571)
ob_plane_003.scale = (1.997, 1.912, 2.863)
ob_plane_003.lineart.crease_threshold = 0.0
ob_icosphere.location = (0.4697, -0.6446, 4.672)
ob_icosphere.rotation_euler = (-0.01656, -0.01264, -0.05961)
ob_icosphere.scale = (0.3097, 0.3097, 0.3593)
ob_icosphere.lineart.crease_threshold = 0.0
ob_icosphere_001.location = (1.045, 0.157, 4.698)
ob_icosphere_001.scale = (0.3097, 0.3097, 0.3266)
ob_icosphere_001.lineart.crease_threshold = 0.0
ob_plane_001.location = (0.09063, 1.65, 4.756)
ob_plane_001.rotation_euler = (-3.428e-09, -0.2644, 4.712)
ob_plane_001.scale = (1.997, 1.912, 2.863)
ob_plane_001.lineart.crease_threshold = 0.0
ob_plane_004.location = (-1.273, -0.3424, 4.756)
ob_plane_004.rotation_euler = (-3.428e-09, -0.2644, 6.283)
ob_plane_004.scale = (1.997, 1.912, 2.863)
ob_plane_004.lineart.crease_threshold = 0.0
ob_plane_002.location = (2.083, 0.2865, 4.756)
ob_plane_002.rotation_euler = (-3.428e-09, -0.2644, 3.142)
ob_plane_002.scale = (1.997, 1.912, 2.863)
ob_plane_002.lineart.crease_threshold = 0.0

# ---- collection membership
col_collection.objects.link(ob_cube)
col_collection.objects.link(ob_cube_001)
col_collection.objects.link(ob_cube_002)
col_collection.objects.link(ob_cube_003)
col_collection.objects.link(ob_cube_004)
col_collection.objects.link(ob_plane_003)
col_collection.objects.link(ob_icosphere)
col_collection.objects.link(ob_icosphere_001)
col_collection.objects.link(ob_plane_001)
col_collection.objects.link(ob_plane_004)
col_collection.objects.link(ob_plane_002)

# ---- scene / render settings (as saved in the file)
scene.frame_start = 1; scene.frame_end = 250; scene.frame_set(1)
scene.render.engine = 'BLENDER_EEVEE_NEXT'
scene.cycles.use_denoising = False
scene.cycles.samples = 128
scene.cycles.sampling_pattern = 'TABULATED_SOBOL'
scene.cycles.use_adaptive_sampling = False
scene.cycles.use_light_tree = False
scene.view_settings.view_transform = 'Filmic'
bpy.context.view_layer.update()

# ---- added for rendering (the .blend has no active camera and no usable light): camera, sun
cam_auto = bpy.data.cameras.new('AutoCamera')
cam_auto.lens = 50.0
cam_auto.sensor_width = 36.0
cam_auto.clip_end = 1000.0
ob_auto_camera = bpy.data.objects.new('AutoCamera', cam_auto)
scene.collection.objects.link(ob_auto_camera)
ob_auto_camera.location = (11.2826, -13.0809, 11.47)
ob_auto_camera.rotation_euler = (1.09748, -7.21219e-08, 0.694738)
scene.camera = ob_auto_camera
light_auto_sun = bpy.data.lights.new('AutoSun', 'SUN')
light_auto_sun.energy = 3.0
light_auto_sun.angle = 0.0523599
ob_auto_sun = bpy.data.objects.new('AutoSun', light_auto_sun)
scene.collection.objects.link(ob_auto_sun)
ob_auto_sun.rotation_euler = (0.872665, 0.174533, 0.523599)
bpy.context.view_layer.update()
